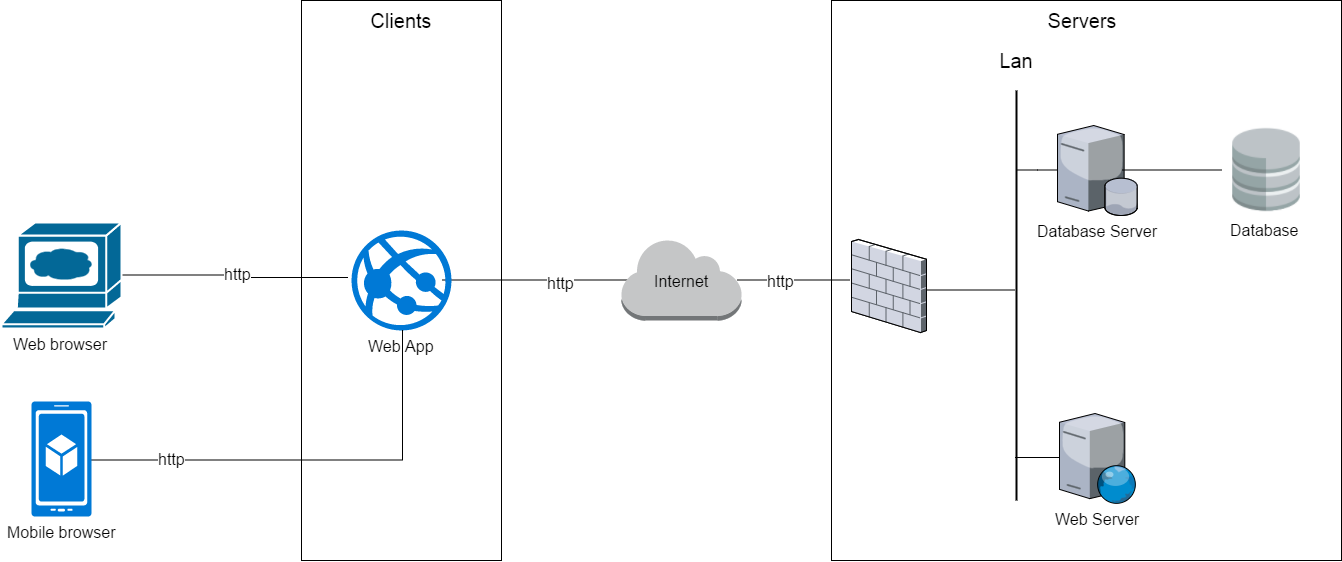

The diagram above was exported from draw.io. Its source (the exported page's mxGraphModel, read from the mxfile embedded in the PNG):
<mxGraphModel dx="3194" dy="1243" grid="1" gridSize="10" guides="1" tooltips="1" connect="1" arrows="1" fold="1" page="1" pageScale="1" pageWidth="1169" pageHeight="826" background="#ffffff" math="0" shadow="0">
  <root>
    <mxCell id="0" />
    <mxCell id="1" parent="0" />
    <mxCell id="12" value="" style="whiteSpace=wrap;html=1;fontSize=16;" parent="1" vertex="1">
      <mxGeometry x="610" width="510" height="560" as="geometry" />
    </mxCell>
    <mxCell id="2" value="" style="whiteSpace=wrap;html=1;fontSize=16;" parent="1" vertex="1">
      <mxGeometry x="80" width="200" height="560" as="geometry" />
    </mxCell>
    <mxCell id="9" value="Clients" style="text;html=1;strokeColor=none;fillColor=none;align=center;verticalAlign=middle;whiteSpace=wrap;fontSize=20;" parent="1" vertex="1">
      <mxGeometry x="160" y="10" width="40" height="20" as="geometry" />
    </mxCell>
    <mxCell id="47" value="" style="edgeStyle=orthogonalEdgeStyle;rounded=0;html=1;exitX=0.96;exitY=0.5;exitPerimeter=0;entryX=-0.004;entryY=0.444;entryPerimeter=0;startArrow=none;startFill=0;endArrow=none;endFill=0;jettySize=auto;orthogonalLoop=1;fontSize=16;" parent="1" source="11" target="46" edge="1">
      <mxGeometry relative="1" as="geometry" />
    </mxCell>
    <mxCell id="81" value="http" style="text;html=1;resizable=0;points=[];align=center;verticalAlign=middle;labelBackgroundColor=#ffffff;fontSize=16;" parent="47" vertex="1" connectable="0">
      <mxGeometry x="-0.225" relative="1" as="geometry">
        <mxPoint as="offset" />
      </mxGeometry>
    </mxCell>
    <mxCell id="93" value="" style="edgeStyle=orthogonalEdgeStyle;rounded=0;html=1;exitX=0.04;exitY=0.5;exitPerimeter=0;entryX=0.91;entryY=0.5;entryPerimeter=0;endArrow=none;endFill=0;jettySize=auto;orthogonalLoop=1;fontSize=16;" edge="1" parent="1" source="11" target="90">
      <mxGeometry relative="1" as="geometry" />
    </mxCell>
    <mxCell id="94" value="http" style="text;html=1;resizable=0;points=[];align=center;verticalAlign=middle;labelBackgroundColor=#ffffff;fontSize=16;" vertex="1" connectable="0" parent="93">
      <mxGeometry x="-0.2826" y="2" relative="1" as="geometry">
        <mxPoint as="offset" />
      </mxGeometry>
    </mxCell>
    <mxCell id="11" value="Internet" style="dashed=0;html=1;shape=mxgraph.aws2.non-service_specific.internet;strokeColor=none;fontSize=16;" parent="1" vertex="1">
      <mxGeometry x="400" y="240" width="120" height="80" as="geometry" />
    </mxCell>
    <mxCell id="19" value="Servers" style="text;html=1;strokeColor=none;fillColor=none;align=center;verticalAlign=middle;whiteSpace=wrap;fontSize=20;" parent="1" vertex="1">
      <mxGeometry x="840" y="10" width="40" height="20" as="geometry" />
    </mxCell>
    <mxCell id="49" value="" style="line;strokeWidth=2;direction=south;html=1;fillColor=none;fontSize=16;" parent="1" vertex="1">
      <mxGeometry x="790" y="90" width="10" height="410" as="geometry" />
    </mxCell>
    <mxCell id="50" value="" style="edgeStyle=orthogonalEdgeStyle;rounded=0;html=1;entryX=0.5;entryY=0.6;entryPerimeter=0;startArrow=none;startFill=0;endArrow=none;endFill=0;jettySize=auto;orthogonalLoop=1;fontSize=16;" parent="1" source="46" edge="1">
      <mxGeometry x="525.4285714285716" y="291.1428571428572" as="geometry">
        <mxPoint x="670" y="289" as="sourcePoint" />
        <mxPoint x="794.0000000000002" y="288.28571428571433" as="targetPoint" />
        <Array as="points">
          <mxPoint x="644" y="289" />
        </Array>
      </mxGeometry>
    </mxCell>
    <mxCell id="46" value="" style="verticalLabelPosition=bottom;aspect=fixed;html=1;verticalAlign=top;strokeColor=none;shape=mxgraph.citrix.firewall;fillColor=none;fontSize=16;" parent="1" vertex="1">
      <mxGeometry x="630" y="239" width="75" height="93" as="geometry" />
    </mxCell>
    <mxCell id="53" value="Lan" style="text;html=1;strokeColor=none;fillColor=none;align=center;verticalAlign=middle;whiteSpace=wrap;fontSize=20;" parent="1" vertex="1">
      <mxGeometry x="775" y="50" width="40" height="20" as="geometry" />
    </mxCell>
    <mxCell id="98" style="edgeStyle=orthogonalEdgeStyle;rounded=0;html=1;entryX=0.897;entryY=0.593;entryPerimeter=0;endArrow=none;endFill=0;jettySize=auto;orthogonalLoop=1;fontSize=20;" edge="1" parent="1" source="54" target="49">
      <mxGeometry relative="1" as="geometry" />
    </mxCell>
    <mxCell id="54" value="Web Server" style="verticalLabelPosition=bottom;aspect=fixed;html=1;verticalAlign=top;strokeColor=none;shape=mxgraph.citrix.web_server;fillColor=none;fontSize=16;" parent="1" vertex="1">
      <mxGeometry x="838" y="413" width="76.5" height="90" as="geometry" />
    </mxCell>
    <mxCell id="99" style="edgeStyle=orthogonalEdgeStyle;rounded=0;html=1;entryX=0.196;entryY=0.386;entryPerimeter=0;endArrow=none;endFill=0;jettySize=auto;orthogonalLoop=1;fontSize=20;" edge="1" parent="1" source="56" target="49">
      <mxGeometry relative="1" as="geometry" />
    </mxCell>
    <mxCell id="56" value="Database Server" style="verticalLabelPosition=bottom;aspect=fixed;html=1;verticalAlign=top;strokeColor=none;shape=mxgraph.citrix.database_server;fillColor=none;fontSize=16;" parent="1" vertex="1">
      <mxGeometry x="836" y="125" width="80" height="90" as="geometry" />
    </mxCell>
    <mxCell id="100" style="edgeStyle=orthogonalEdgeStyle;rounded=0;html=1;entryX=0.821;entryY=0.496;entryPerimeter=0;endArrow=none;endFill=0;jettySize=auto;orthogonalLoop=1;fontSize=20;" edge="1" parent="1" source="72" target="56">
      <mxGeometry relative="1" as="geometry" />
    </mxCell>
    <mxCell id="72" value="Database" style="shape=image;html=1;verticalAlign=top;verticalLabelPosition=bottom;labelBackgroundColor=#ffffff;imageAspect=0;aspect=fixed;image=https://cdn0.iconfinder.com/data/icons/small-n-flat/24/678113-database-128.png;fillColor=none;fontSize=16;" parent="1" vertex="1">
      <mxGeometry x="1000" y="124.42857142857144" width="90" height="90" as="geometry" />
    </mxCell>
    <mxCell id="90" value="Web App" style="shadow=0;dashed=0;html=1;strokeColor=none;fillColor=#0079D6;labelPosition=center;verticalLabelPosition=bottom;verticalAlign=top;shape=mxgraph.azure.azure_website;fontSize=16;" vertex="1" parent="1">
      <mxGeometry x="130" y="230" width="100" height="100" as="geometry" />
    </mxCell>
    <mxCell id="92" value="http" style="edgeStyle=orthogonalEdgeStyle;rounded=0;html=1;entryX=-0.03;entryY=0.46;entryPerimeter=0;endArrow=none;endFill=0;jettySize=auto;orthogonalLoop=1;fontSize=16;" edge="1" parent="1" source="91" target="90">
      <mxGeometry relative="1" as="geometry" />
    </mxCell>
    <mxCell id="91" value="Web browser" style="shape=mxgraph.cisco.computers_and_peripherals.web_browser;html=1;dashed=0;fillColor=#036897;strokeColor=#ffffff;strokeWidth=2;verticalLabelPosition=bottom;verticalAlign=top;fontSize=16;" vertex="1" parent="1">
      <mxGeometry x="-220" y="222" width="120" height="106" as="geometry" />
    </mxCell>
    <mxCell id="96" value="" style="edgeStyle=orthogonalEdgeStyle;rounded=0;html=1;entryX=0.51;entryY=1;entryPerimeter=0;endArrow=none;endFill=0;jettySize=auto;orthogonalLoop=1;fontSize=16;" edge="1" parent="1" source="95" target="90">
      <mxGeometry relative="1" as="geometry" />
    </mxCell>
    <mxCell id="97" value="http" style="text;html=1;resizable=0;points=[];align=center;verticalAlign=middle;labelBackgroundColor=#ffffff;fontSize=16;" vertex="1" connectable="0" parent="96">
      <mxGeometry x="-0.6374" y="2" relative="1" as="geometry">
        <mxPoint x="-1" as="offset" />
      </mxGeometry>
    </mxCell>
    <mxCell id="95" value="Mobile browser" style="shadow=0;dashed=0;html=1;strokeColor=none;labelPosition=center;verticalLabelPosition=bottom;verticalAlign=top;shape=mxgraph.mscae.cloud.mobile_app;fillColor=#0079D6;fontSize=16;" vertex="1" parent="1">
      <mxGeometry x="-190" y="401" width="60" height="115" as="geometry" />
    </mxCell>
  </root>
</mxGraphModel>